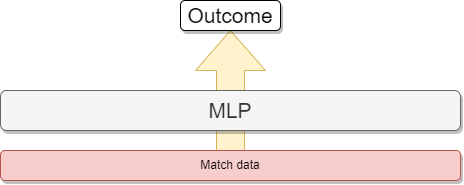

The diagram above was exported from draw.io. Its source (the exported page's mxGraphModel, read from the mxfile embedded in the PNG):
<mxGraphModel dx="1146" dy="520" grid="0" gridSize="10" guides="1" tooltips="1" connect="1" arrows="1" fold="1" page="1" pageScale="1" pageWidth="827" pageHeight="1169" math="0" shadow="0">
  <root>
    <mxCell id="0" />
    <mxCell id="1" parent="0" />
    <mxCell id="-F5E8egFMrawa57PrePO-65" value="" style="html=1;shadow=0;dashed=0;align=center;verticalAlign=middle;shape=mxgraph.arrows2.arrow;dy=0.6;dx=40;direction=north;notch=0;rounded=1;fontSize=21;fillColor=#fff2cc;strokeColor=#d6b656;" vertex="1" parent="1">
      <mxGeometry x="275" y="250" width="70" height="120" as="geometry" />
    </mxCell>
    <mxCell id="-F5E8egFMrawa57PrePO-49" value="Match data" style="rounded=1;whiteSpace=wrap;html=1;fillColor=#f8cecc;strokeColor=#b85450;shadow=1;" vertex="1" parent="1">
      <mxGeometry x="80" y="370" width="460" height="30" as="geometry" />
    </mxCell>
    <mxCell id="-F5E8egFMrawa57PrePO-62" value="MLP" style="rounded=1;whiteSpace=wrap;html=1;fontSize=21;fillColor=#f5f5f5;fontColor=#333333;strokeColor=#666666;shadow=1;" vertex="1" parent="1">
      <mxGeometry x="80" y="310" width="460" height="40" as="geometry" />
    </mxCell>
    <mxCell id="-F5E8egFMrawa57PrePO-69" value="Outcome" style="rounded=1;whiteSpace=wrap;html=1;shadow=1;fontSize=21;" vertex="1" parent="1">
      <mxGeometry x="260" y="220" width="100" height="30" as="geometry" />
    </mxCell>
  </root>
</mxGraphModel>